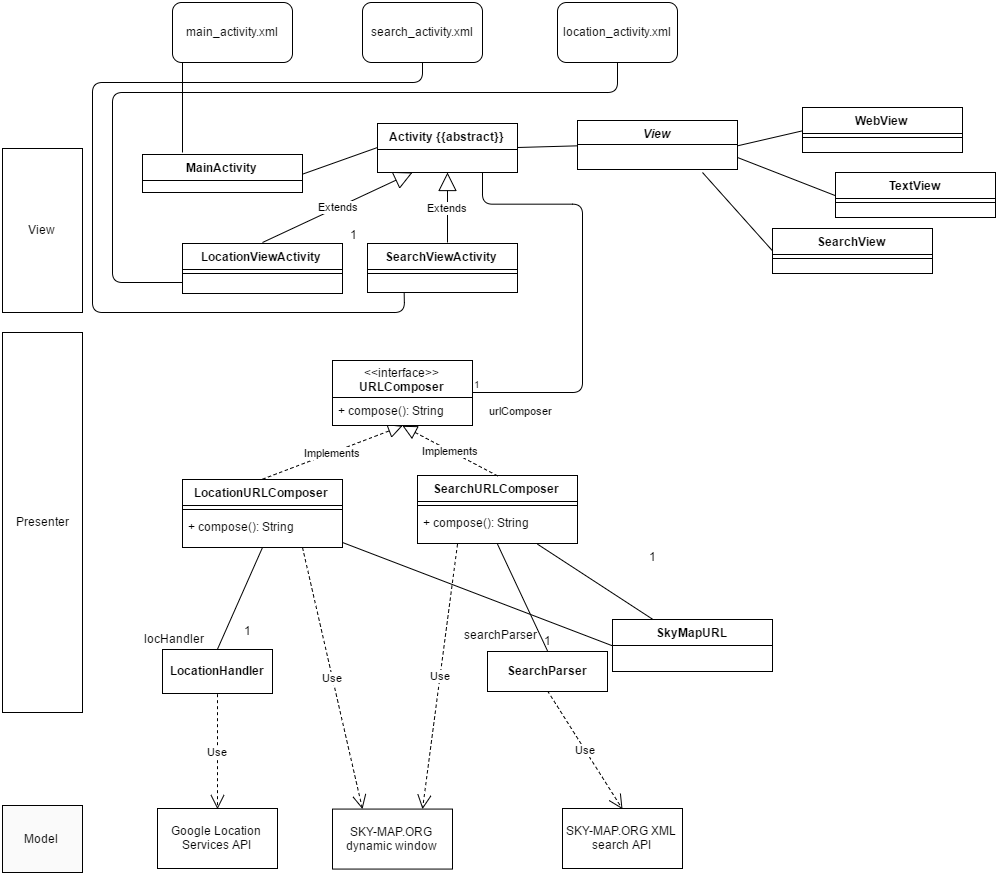

The diagram above was exported from draw.io. Its source (the exported page's mxGraphModel, read from the mxfile embedded in the PNG):
<mxGraphModel dx="1295" dy="765" grid="1" gridSize="10" guides="1" tooltips="1" connect="1" arrows="1" fold="1" page="1" pageScale="1" pageWidth="850" pageHeight="1100" background="#ffffff" math="0" shadow="0">
  <root>
    <mxCell id="0" />
    <mxCell id="1" parent="0" />
    <mxCell id="4cd44cb6551ef770-1" value="View" style="html=1;" parent="1" vertex="1">
      <mxGeometry y="176" width="80" height="164" as="geometry" />
    </mxCell>
    <mxCell id="4cd44cb6551ef770-2" value="WebView" style="swimlane;html=1;fontStyle=1;align=center;verticalAlign=top;childLayout=stackLayout;horizontal=1;startSize=26;horizontalStack=0;resizeParent=1;resizeLast=0;collapsible=1;marginBottom=0;swimlaneFillColor=#ffffff;" parent="1" vertex="1">
      <mxGeometry x="800" y="135" width="160" height="45" as="geometry" />
    </mxCell>
    <mxCell id="4cd44cb6551ef770-4" value="" style="line;html=1;strokeWidth=1;fillColor=none;align=left;verticalAlign=middle;spacingTop=-1;spacingLeft=3;spacingRight=3;rotatable=0;labelPosition=right;points=[];portConstraint=eastwest;" parent="4cd44cb6551ef770-2" vertex="1">
      <mxGeometry y="26" width="160" height="8" as="geometry" />
    </mxCell>
    <mxCell id="4cd44cb6551ef770-6" value="&lt;i&gt;View&lt;/i&gt;" style="swimlane;html=1;fontStyle=1;align=center;verticalAlign=top;childLayout=stackLayout;horizontal=1;startSize=24;horizontalStack=0;resizeParent=1;resizeLast=0;collapsible=1;marginBottom=0;swimlaneFillColor=#ffffff;strokeColor=#000000;" parent="1" vertex="1">
      <mxGeometry x="575" y="148" width="160" height="49" as="geometry" />
    </mxCell>
    <mxCell id="4cd44cb6551ef770-10" value="MainActivity" style="swimlane;html=1;fontStyle=1;align=center;verticalAlign=top;childLayout=stackLayout;horizontal=1;startSize=26;horizontalStack=0;resizeParent=1;resizeLast=0;collapsible=1;marginBottom=0;swimlaneFillColor=#ffffff;" parent="1" vertex="1">
      <mxGeometry x="140" y="182" width="160" height="38" as="geometry" />
    </mxCell>
    <mxCell id="4cd44cb6551ef770-14" value="LocationViewActivity" style="swimlane;html=1;fontStyle=1;align=center;verticalAlign=top;childLayout=stackLayout;horizontal=1;startSize=26;horizontalStack=0;resizeParent=1;resizeLast=0;collapsible=1;marginBottom=0;swimlaneFillColor=#ffffff;" parent="1" vertex="1">
      <mxGeometry x="180" y="271" width="160" height="50" as="geometry" />
    </mxCell>
    <mxCell id="4cd44cb6551ef770-16" value="" style="line;html=1;strokeWidth=1;fillColor=none;align=left;verticalAlign=middle;spacingTop=-1;spacingLeft=3;spacingRight=3;rotatable=0;labelPosition=right;points=[];portConstraint=eastwest;" parent="4cd44cb6551ef770-14" vertex="1">
      <mxGeometry y="26" width="160" height="8" as="geometry" />
    </mxCell>
    <mxCell id="4cd44cb6551ef770-18" value="Extends" style="endArrow=block;endSize=16;endFill=0;html=1;entryX=0.25;entryY=1;" parent="4cd44cb6551ef770-14" target="1a752c7a125b1de8-5" edge="1">
      <mxGeometry width="160" relative="1" as="geometry">
        <mxPoint x="80" y="-1" as="sourcePoint" />
        <mxPoint x="240" y="-1" as="targetPoint" />
      </mxGeometry>
    </mxCell>
    <mxCell id="4cd44cb6551ef770-19" value="SkyMapURL" style="swimlane;html=1;fontStyle=1;align=center;verticalAlign=top;childLayout=stackLayout;horizontal=1;startSize=26;horizontalStack=0;resizeParent=1;resizeLast=0;collapsible=1;marginBottom=0;swimlaneFillColor=#ffffff;" parent="1" vertex="1">
      <mxGeometry x="610" y="647" width="160" height="52" as="geometry" />
    </mxCell>
    <mxCell id="4cd44cb6551ef770-23" value="Google Location Services API" style="whiteSpace=wrap;html=1;" parent="1" vertex="1">
      <mxGeometry x="155" y="836" width="120" height="60" as="geometry" />
    </mxCell>
    <mxCell id="4cd44cb6551ef770-24" value="SKY-MAP.ORG dynamic window" style="whiteSpace=wrap;html=1;" parent="1" vertex="1">
      <mxGeometry x="330" y="836.5714285714286" width="120" height="60" as="geometry" />
    </mxCell>
    <mxCell id="4cd44cb6551ef770-25" value="SKY-MAP.ORG XML search API" style="whiteSpace=wrap;html=1;" parent="1" vertex="1">
      <mxGeometry x="560" y="836" width="120" height="60" as="geometry" />
    </mxCell>
    <mxCell id="4cd44cb6551ef770-26" value="Presenter" style="whiteSpace=wrap;html=1;" parent="1" vertex="1">
      <mxGeometry y="360" width="80" height="380" as="geometry" />
    </mxCell>
    <mxCell id="4cd44cb6551ef770-27" value="LocationURLComposer" style="swimlane;html=1;fontStyle=1;align=center;verticalAlign=top;childLayout=stackLayout;horizontal=1;startSize=26;horizontalStack=0;resizeParent=1;resizeLast=0;collapsible=1;marginBottom=0;swimlaneFillColor=#ffffff;" parent="1" vertex="1">
      <mxGeometry x="180" y="507" width="160" height="68" as="geometry" />
    </mxCell>
    <mxCell id="4cd44cb6551ef770-29" value="" style="line;html=1;strokeWidth=1;fillColor=none;align=left;verticalAlign=middle;spacingTop=-1;spacingLeft=3;spacingRight=3;rotatable=0;labelPosition=right;points=[];portConstraint=eastwest;" parent="4cd44cb6551ef770-27" vertex="1">
      <mxGeometry y="26" width="160" height="8" as="geometry" />
    </mxCell>
    <mxCell id="4cd44cb6551ef770-30" value="+ compose(): String" style="text;html=1;strokeColor=none;fillColor=none;align=left;verticalAlign=top;spacingLeft=4;spacingRight=4;whiteSpace=wrap;overflow=hidden;rotatable=0;points=[[0,0.5],[1,0.5]];portConstraint=eastwest;" parent="4cd44cb6551ef770-27" vertex="1">
      <mxGeometry y="34" width="160" height="26" as="geometry" />
    </mxCell>
    <mxCell id="4cd44cb6551ef770-31" value="SearchURLComposer" style="swimlane;html=1;fontStyle=1;align=center;verticalAlign=top;childLayout=stackLayout;horizontal=1;startSize=26;horizontalStack=0;resizeParent=1;resizeLast=0;collapsible=1;marginBottom=0;swimlaneFillColor=#ffffff;" parent="1" vertex="1">
      <mxGeometry x="415" y="503" width="160" height="68" as="geometry" />
    </mxCell>
    <mxCell id="4cd44cb6551ef770-34" value="" style="line;html=1;strokeWidth=1;fillColor=none;align=left;verticalAlign=middle;spacingTop=-1;spacingLeft=3;spacingRight=3;rotatable=0;labelPosition=right;points=[];portConstraint=eastwest;" parent="4cd44cb6551ef770-31" vertex="1">
      <mxGeometry y="26" width="160" height="8" as="geometry" />
    </mxCell>
    <mxCell id="4cd44cb6551ef770-35" value="+ compose(): String" style="text;html=1;strokeColor=none;fillColor=none;align=left;verticalAlign=top;spacingLeft=4;spacingRight=4;whiteSpace=wrap;overflow=hidden;rotatable=0;points=[[0,0.5],[1,0.5]];portConstraint=eastwest;" parent="4cd44cb6551ef770-31" vertex="1">
      <mxGeometry y="34" width="160" height="26" as="geometry" />
    </mxCell>
    <mxCell id="4cd44cb6551ef770-36" value="SearchViewActivity" style="swimlane;html=1;fontStyle=1;align=center;verticalAlign=top;childLayout=stackLayout;horizontal=1;startSize=26;horizontalStack=0;resizeParent=1;resizeLast=0;collapsible=1;marginBottom=0;swimlaneFillColor=#ffffff;" parent="1" vertex="1">
      <mxGeometry x="365" y="271" width="150" height="49" as="geometry" />
    </mxCell>
    <mxCell id="4cd44cb6551ef770-38" value="" style="line;html=1;strokeWidth=1;fillColor=none;align=left;verticalAlign=middle;spacingTop=-1;spacingLeft=3;spacingRight=3;rotatable=0;labelPosition=right;points=[];portConstraint=eastwest;" parent="4cd44cb6551ef770-36" vertex="1">
      <mxGeometry y="26" width="150" height="8" as="geometry" />
    </mxCell>
    <mxCell id="4cd44cb6551ef770-40" value="Extends" style="endArrow=block;endSize=16;endFill=0;html=1;entryX=0.5;entryY=1;" parent="4cd44cb6551ef770-36" target="1a752c7a125b1de8-5" edge="1">
      <mxGeometry width="160" relative="1" as="geometry">
        <mxPoint x="80" y="-1" as="sourcePoint" />
        <mxPoint x="-30" y="-85" as="targetPoint" />
      </mxGeometry>
    </mxCell>
    <mxCell id="4cd44cb6551ef770-41" value="" style="endArrow=none;html=1;entryX=0;entryY=0.5;exitX=1;exitY=0.5;" parent="1" edge="1" target="4cd44cb6551ef770-2" source="4cd44cb6551ef770-6">
      <mxGeometry x="521" y="209" width="50" height="50" as="geometry">
        <mxPoint x="720" y="200" as="sourcePoint" />
        <mxPoint x="800.4705882352941" y="174.11764705882354" as="targetPoint" />
        <Array as="points" />
      </mxGeometry>
    </mxCell>
    <mxCell id="4cd44cb6551ef770-46" value="" style="endArrow=none;endFill=0;html=1;edgeStyle=orthogonalEdgeStyle;align=left;verticalAlign=top;exitX=1;exitY=0.5;entryX=0.75;entryY=1;" parent="1" source="4cd44cb6551ef770-53" target="1a752c7a125b1de8-5" edge="1">
      <mxGeometry as="geometry">
        <mxPoint x="453" y="631" as="sourcePoint" />
        <mxPoint x="531" y="506" as="targetPoint" />
        <Array as="points">
          <mxPoint x="580" y="420" />
          <mxPoint x="580" y="232" />
          <mxPoint x="480" y="232" />
        </Array>
        <mxPoint x="-78" y="145" as="offset" />
      </mxGeometry>
    </mxCell>
    <mxCell id="4cd44cb6551ef770-47" value="1" style="resizable=0;html=1;align=left;verticalAlign=bottom;labelBackgroundColor=#ffffff;fontSize=10;" parent="4cd44cb6551ef770-46" vertex="1" connectable="0">
      <mxGeometry x="-1" relative="1" as="geometry" />
    </mxCell>
    <mxCell id="4cd44cb6551ef770-48" value="Implements" style="endArrow=block;endSize=12;dashed=1;html=1;exitX=0.5;exitY=0;entryX=0.5;entryY=1;endFill=0;" parent="1" source="4cd44cb6551ef770-27" target="4cd44cb6551ef770-53" edge="1">
      <mxGeometry x="300" y="696" width="160" as="geometry">
        <mxPoint x="300" y="745" as="sourcePoint" />
        <mxPoint x="420" y="696" as="targetPoint" />
      </mxGeometry>
    </mxCell>
    <mxCell id="4cd44cb6551ef770-53" value="&amp;lt;&amp;lt;interface&amp;gt;&amp;gt;&lt;div&gt;&lt;b&gt;URLComposer&lt;/b&gt;&lt;/div&gt;" style="swimlane;html=1;fontStyle=0;childLayout=stackLayout;horizontal=1;startSize=37;fillColor=none;horizontalStack=0;resizeParent=1;resizeLast=0;collapsible=1;marginBottom=0;swimlaneFillColor=#ffffff;strokeColor=#000000;" parent="1" vertex="1">
      <mxGeometry x="330" y="388" width="140" height="65" as="geometry" />
    </mxCell>
    <mxCell id="4cd44cb6551ef770-54" value="+ compose(): String" style="text;html=1;strokeColor=none;fillColor=none;align=left;verticalAlign=top;spacingLeft=4;spacingRight=4;whiteSpace=wrap;overflow=hidden;rotatable=0;points=[[0,0.5],[1,0.5]];portConstraint=eastwest;" parent="4cd44cb6551ef770-53" vertex="1">
      <mxGeometry y="37" width="140" height="26" as="geometry" />
    </mxCell>
    <mxCell id="4cd44cb6551ef770-55" value="Use" style="endArrow=open;endSize=12;dashed=1;html=1;exitX=0.5;exitY=1;entryX=0.5;entryY=0;" parent="1" source="4cd44cb6551ef770-68" edge="1" target="4cd44cb6551ef770-23">
      <mxGeometry x="165" y="976" width="160" as="geometry">
        <mxPoint x="220" y="1006" as="sourcePoint" />
        <mxPoint x="220" y="970" as="targetPoint" />
      </mxGeometry>
    </mxCell>
    <mxCell id="4cd44cb6551ef770-56" value="Use" style="endArrow=open;endSize=12;dashed=1;html=1;entryX=0.5;entryY=0;exitX=0.5;exitY=1;" parent="1" source="4cd44cb6551ef770-72" target="4cd44cb6551ef770-25" edge="1">
      <mxGeometry x="550" y="896" width="160" as="geometry">
        <mxPoint x="550" y="866" as="sourcePoint" />
        <mxPoint x="710" y="1056" as="targetPoint" />
      </mxGeometry>
    </mxCell>
    <mxCell id="4cd44cb6551ef770-58" value="Use" style="endArrow=open;endSize=12;dashed=1;html=1;exitX=0.75;exitY=1;entryX=0.25;entryY=0;" parent="1" source="4cd44cb6551ef770-27" target="4cd44cb6551ef770-24" edge="1">
      <mxGeometry x="300" y="896" width="160" as="geometry">
        <mxPoint x="300" y="896" as="sourcePoint" />
        <mxPoint x="390" y="995" as="targetPoint" />
      </mxGeometry>
    </mxCell>
    <mxCell id="4cd44cb6551ef770-59" value="Model" style="html=1;strokeColor=#000000;fillColor=#FAFAFA;" parent="1" vertex="1">
      <mxGeometry y="833" width="80" height="67" as="geometry" />
    </mxCell>
    <mxCell id="4cd44cb6551ef770-61" value="" style="endArrow=none;html=1;exitX=1;exitY=0.5;entryX=0;entryY=0.5;endFill=0;" parent="1" edge="1" target="1a752c7a125b1de8-5" source="4cd44cb6551ef770-10">
      <mxGeometry x="300" y="235" width="50" height="50" as="geometry">
        <mxPoint x="300" y="249" as="sourcePoint" />
        <mxPoint x="360" y="235" as="targetPoint" />
      </mxGeometry>
    </mxCell>
    <mxCell id="4cd44cb6551ef770-62" value="1" style="text;html=1;strokeColor=none;fillColor=none;align=center;verticalAlign=middle;whiteSpace=wrap;" parent="1" vertex="1">
      <mxGeometry x="330" y="252" width="40" height="20" as="geometry" />
    </mxCell>
    <mxCell id="4cd44cb6551ef770-66" value="" style="endArrow=none;html=1;endFill=0;entryX=0.25;entryY=0;exitX=0.75;exitY=1;" parent="1" source="4cd44cb6551ef770-31" target="4cd44cb6551ef770-19" edge="1">
      <mxGeometry x="580" y="696" width="50" height="50" as="geometry">
        <mxPoint x="580" y="560" as="sourcePoint" />
        <mxPoint x="640" y="630" as="targetPoint" />
      </mxGeometry>
    </mxCell>
    <mxCell id="4cd44cb6551ef770-67" value="" style="endArrow=none;html=1;endFill=0;entryX=0;entryY=0.5;" parent="1" target="4cd44cb6551ef770-19" edge="1">
      <mxGeometry x="289.9999999999998" y="557.5714285714287" width="50" height="50" as="geometry">
        <mxPoint x="340" y="570" as="sourcePoint" />
        <mxPoint x="660" y="542" as="targetPoint" />
      </mxGeometry>
    </mxCell>
    <mxCell id="4cd44cb6551ef770-68" value="&lt;b&gt;LocationHandler&lt;/b&gt;" style="whiteSpace=wrap;html=1;" parent="1" vertex="1">
      <mxGeometry x="160" y="677" width="110" height="44" as="geometry" />
    </mxCell>
    <mxCell id="4cd44cb6551ef770-69" value="" style="endArrow=none;html=1;entryX=0.5;entryY=0;exitX=0.5;exitY=1;endFill=0;" parent="1" source="4cd44cb6551ef770-27" target="4cd44cb6551ef770-68" edge="1">
      <mxGeometry width="50" height="50" relative="1" as="geometry">
        <mxPoint x="290" y="866" as="sourcePoint" />
        <mxPoint x="110" y="886" as="targetPoint" />
      </mxGeometry>
    </mxCell>
    <mxCell id="4cd44cb6551ef770-72" value="&lt;b&gt;SearchParser&lt;/b&gt;" style="whiteSpace=wrap;html=1;" parent="1" vertex="1">
      <mxGeometry x="485" y="679" width="120" height="40" as="geometry" />
    </mxCell>
    <mxCell id="4cd44cb6551ef770-73" value="" style="endArrow=none;html=1;exitX=0.5;exitY=1;entryX=0.5;entryY=0;endFill=0;" parent="1" source="4cd44cb6551ef770-31" target="4cd44cb6551ef770-72" edge="1">
      <mxGeometry width="50" height="50" relative="1" as="geometry">
        <mxPoint x="620" y="916" as="sourcePoint" />
        <mxPoint x="670" y="866" as="targetPoint" />
      </mxGeometry>
    </mxCell>
    <mxCell id="4cd44cb6551ef770-32" value="Implements" style="endArrow=block;endSize=12;dashed=1;html=1;entryX=0.5;entryY=1;endFill=0;exitX=0.5;exitY=0;" parent="1" source="4cd44cb6551ef770-31" target="4cd44cb6551ef770-53" edge="1">
      <mxGeometry width="160" relative="1" as="geometry">
        <mxPoint x="545" y="662" as="sourcePoint" />
        <mxPoint x="415" y="610" as="targetPoint" />
        <Array as="points" />
      </mxGeometry>
    </mxCell>
    <mxCell id="4cd44cb6551ef770-78" value="1" style="text;html=1;resizable=0;points=[];autosize=1;align=left;verticalAlign=top;spacingTop=-4;" parent="1" vertex="1">
      <mxGeometry x="645" y="575" width="20" height="20" as="geometry" />
    </mxCell>
    <mxCell id="4cd44cb6551ef770-57" value="Use" style="endArrow=open;endSize=12;dashed=1;html=1;exitX=0.25;exitY=1;entryX=0.75;entryY=0;" parent="1" source="4cd44cb6551ef770-31" target="4cd44cb6551ef770-24" edge="1">
      <mxGeometry width="160" relative="1" as="geometry">
        <mxPoint x="550" y="866" as="sourcePoint" />
        <mxPoint x="440" y="1056" as="targetPoint" />
      </mxGeometry>
    </mxCell>
    <mxCell id="4cd44cb6551ef770-80" value="1" style="text;html=1;resizable=0;points=[];autosize=1;align=left;verticalAlign=top;spacingTop=-4;" parent="1" vertex="1">
      <mxGeometry x="240" y="649" width="20" height="20" as="geometry" />
    </mxCell>
    <mxCell id="4cd44cb6551ef770-81" value="locHandler" style="text;html=1;resizable=0;points=[];autosize=1;align=left;verticalAlign=top;spacingTop=-4;" parent="1" vertex="1">
      <mxGeometry x="140" y="657" width="80" height="20" as="geometry" />
    </mxCell>
    <mxCell id="4cd44cb6551ef770-82" value="searchParser" style="text;html=1;resizable=0;points=[];autosize=1;align=left;verticalAlign=top;spacingTop=-4;" parent="1" vertex="1">
      <mxGeometry x="460" y="653" width="90" height="20" as="geometry" />
    </mxCell>
    <mxCell id="4cd44cb6551ef770-83" value="1" style="text;html=1;resizable=0;points=[];autosize=1;align=left;verticalAlign=top;spacingTop=-4;" parent="1" vertex="1">
      <mxGeometry x="540" y="659" width="20" height="20" as="geometry" />
    </mxCell>
    <mxCell id="1a752c7a125b1de8-1" value="main_activity.xml" style="rounded=1;whiteSpace=wrap;html=1;" vertex="1" parent="1">
      <mxGeometry x="170" y="30" width="120" height="60" as="geometry" />
    </mxCell>
    <mxCell id="1a752c7a125b1de8-2" value="search_activity.xml" style="rounded=1;whiteSpace=wrap;html=1;" vertex="1" parent="1">
      <mxGeometry x="360" y="30" width="120" height="60" as="geometry" />
    </mxCell>
    <mxCell id="1a752c7a125b1de8-3" value="location_activity.xml" style="rounded=1;whiteSpace=wrap;html=1;" vertex="1" parent="1">
      <mxGeometry x="555" y="30" width="120" height="60" as="geometry" />
    </mxCell>
    <mxCell id="1a752c7a125b1de8-5" value="&lt;b&gt;Activity {{abstract}}&lt;/b&gt;" style="swimlane;html=1;fontStyle=0;childLayout=stackLayout;horizontal=1;startSize=26;fillColor=none;horizontalStack=0;resizeParent=1;resizeLast=0;collapsible=1;marginBottom=0;swimlaneFillColor=#ffffff;" vertex="1" parent="1">
      <mxGeometry x="375" y="151" width="140" height="49" as="geometry" />
    </mxCell>
    <mxCell id="1a752c7a125b1de8-11" value="TextView" style="swimlane;html=1;fontStyle=1;align=center;verticalAlign=top;childLayout=stackLayout;horizontal=1;startSize=26;horizontalStack=0;resizeParent=1;resizeLast=0;collapsible=1;marginBottom=0;swimlaneFillColor=#ffffff;" vertex="1" parent="1">
      <mxGeometry x="833" y="200" width="160" height="45" as="geometry" />
    </mxCell>
    <mxCell id="1a752c7a125b1de8-12" value="" style="line;html=1;strokeWidth=1;fillColor=none;align=left;verticalAlign=middle;spacingTop=-1;spacingLeft=3;spacingRight=3;rotatable=0;labelPosition=right;points=[];portConstraint=eastwest;" vertex="1" parent="1a752c7a125b1de8-11">
      <mxGeometry y="26" width="160" height="8" as="geometry" />
    </mxCell>
    <mxCell id="1a752c7a125b1de8-13" value="" style="endArrow=none;html=1;entryX=0;entryY=0.5;exitX=1;exitY=0.75;" edge="1" target="1a752c7a125b1de8-11" parent="1" source="4cd44cb6551ef770-6">
      <mxGeometry x="554" y="274" width="50" height="50" as="geometry">
        <mxPoint x="767.5882352941178" y="237.9411764705883" as="sourcePoint" />
        <mxPoint x="833.4705882352941" y="239.11764705882354" as="targetPoint" />
        <Array as="points" />
      </mxGeometry>
    </mxCell>
    <mxCell id="1a752c7a125b1de8-14" value="SearchView" style="swimlane;html=1;fontStyle=1;align=center;verticalAlign=top;childLayout=stackLayout;horizontal=1;startSize=26;horizontalStack=0;resizeParent=1;resizeLast=0;collapsible=1;marginBottom=0;swimlaneFillColor=#ffffff;" vertex="1" parent="1">
      <mxGeometry x="770" y="256" width="160" height="45" as="geometry" />
    </mxCell>
    <mxCell id="1a752c7a125b1de8-15" value="" style="line;html=1;strokeWidth=1;fillColor=none;align=left;verticalAlign=middle;spacingTop=-1;spacingLeft=3;spacingRight=3;rotatable=0;labelPosition=right;points=[];portConstraint=eastwest;" vertex="1" parent="1a752c7a125b1de8-14">
      <mxGeometry y="26" width="160" height="8" as="geometry" />
    </mxCell>
    <mxCell id="1a752c7a125b1de8-16" value="" style="endArrow=none;html=1;entryX=0;entryY=0.5;" edge="1" target="1a752c7a125b1de8-14" parent="1">
      <mxGeometry x="504" y="329" width="50" height="50" as="geometry">
        <mxPoint x="700" y="200" as="sourcePoint" />
        <mxPoint x="783.4705882352941" y="294.11764705882354" as="targetPoint" />
        <Array as="points" />
      </mxGeometry>
    </mxCell>
    <mxCell id="1a752c7a125b1de8-17" value="" style="endArrow=none;html=1;entryX=0;entryY=0.5;endFill=0;exitX=1;exitY=0.5;" edge="1" parent="1" source="1a752c7a125b1de8-5" target="4cd44cb6551ef770-6">
      <mxGeometry width="50" height="50" relative="1" as="geometry">
        <mxPoint x="520" y="173" as="sourcePoint" />
        <mxPoint x="570" y="150" as="targetPoint" />
      </mxGeometry>
    </mxCell>
    <mxCell id="1a752c7a125b1de8-19" value="&lt;span style=&quot;color: rgb(0, 0, 0); font-family: Helvetica; font-size: 11px; font-style: normal; font-variant-ligatures: normal; font-variant-caps: normal; font-weight: normal; letter-spacing: normal; orphans: 2; text-align: left; text-indent: 0px; text-transform: none; white-space: nowrap; widows: 2; word-spacing: 0px; -webkit-text-stroke-width: 0px; background-color: rgb(255, 255, 255); display: inline !important; float: none;&quot;&gt;urlComposer&lt;/span&gt;" style="text;html=1;" vertex="1" parent="1">
      <mxGeometry x="485" y="425" width="90" height="30" as="geometry" />
    </mxCell>
    <mxCell id="1a752c7a125b1de8-25" value="" style="endArrow=none;html=1;entryX=0.5;entryY=1;endFill=0;" edge="1" parent="1" target="1a752c7a125b1de8-3">
      <mxGeometry width="50" height="50" relative="1" as="geometry">
        <mxPoint x="180" y="310" as="sourcePoint" />
        <mxPoint x="110" y="297" as="targetPoint" />
        <Array as="points">
          <mxPoint x="110" y="310" />
          <mxPoint x="110" y="120" />
          <mxPoint x="615" y="120" />
        </Array>
      </mxGeometry>
    </mxCell>
    <mxCell id="1a752c7a125b1de8-27" value="" style="endArrow=none;html=1;endFill=0;" edge="1" parent="1">
      <mxGeometry width="50" height="50" relative="1" as="geometry">
        <mxPoint x="180" y="180" as="sourcePoint" />
        <mxPoint x="180" y="90" as="targetPoint" />
      </mxGeometry>
    </mxCell>
    <mxCell id="1a752c7a125b1de8-28" value="" style="endArrow=none;html=1;exitX=0.25;exitY=1;entryX=0.5;entryY=1;endFill=0;" edge="1" parent="1" source="4cd44cb6551ef770-36" target="1a752c7a125b1de8-2">
      <mxGeometry width="50" height="50" relative="1" as="geometry">
        <mxPoint x="220" y="410" as="sourcePoint" />
        <mxPoint x="130" y="370" as="targetPoint" />
        <Array as="points">
          <mxPoint x="402" y="340" />
          <mxPoint x="90" y="340" />
          <mxPoint x="90" y="110" />
          <mxPoint x="420" y="110" />
        </Array>
      </mxGeometry>
    </mxCell>
  </root>
</mxGraphModel>